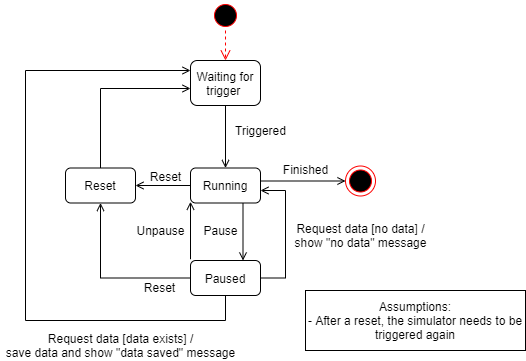

The diagram above was exported from draw.io. Its source (the exported page's mxGraphModel, read from the mxfile embedded in the PNG):
<mxGraphModel dx="1697" dy="893" grid="1" gridSize="10" guides="1" tooltips="1" connect="1" arrows="1" fold="1" page="1" pageScale="1" pageWidth="850" pageHeight="1100" math="0" shadow="0">
  <root>
    <mxCell id="UezKVHLZC6HNMPveiB6J-0" />
    <mxCell id="UezKVHLZC6HNMPveiB6J-1" parent="UezKVHLZC6HNMPveiB6J-0" />
    <mxCell id="edq8VXs_pe4qOndamcoE-0" value="" style="ellipse;html=1;shape=startState;fillColor=#000000;strokeColor=#ff0000;labelBackgroundColor=default;fontColor=default;align=left;" vertex="1" parent="UezKVHLZC6HNMPveiB6J-1">
      <mxGeometry x="375" y="60" width="30" height="30" as="geometry" />
    </mxCell>
    <mxCell id="edq8VXs_pe4qOndamcoE-1" value="" style="edgeStyle=orthogonalEdgeStyle;html=1;verticalAlign=bottom;endArrow=open;endSize=8;strokeColor=#ff0000;rounded=0;dashed=1;labelBackgroundColor=default;fontColor=default;fillColor=default;exitX=0.5;exitY=1;exitDx=0;exitDy=0;entryX=0.5;entryY=0;entryDx=0;entryDy=0;" edge="1" source="edq8VXs_pe4qOndamcoE-0" parent="UezKVHLZC6HNMPveiB6J-1" target="edq8VXs_pe4qOndamcoE-2">
      <mxGeometry relative="1" as="geometry">
        <mxPoint x="420" y="100" as="targetPoint" />
        <Array as="points">
          <mxPoint x="390" y="100" />
          <mxPoint x="390" y="100" />
        </Array>
      </mxGeometry>
    </mxCell>
    <mxCell id="edq8VXs_pe4qOndamcoE-20" style="edgeStyle=orthogonalEdgeStyle;rounded=0;orthogonalLoop=1;jettySize=auto;html=1;entryX=0.5;entryY=0;entryDx=0;entryDy=0;labelBackgroundColor=default;fontColor=default;startArrow=none;startFill=0;endArrow=open;endFill=0;strokeColor=default;fillColor=default;" edge="1" parent="UezKVHLZC6HNMPveiB6J-1" source="edq8VXs_pe4qOndamcoE-2" target="edq8VXs_pe4qOndamcoE-3">
      <mxGeometry relative="1" as="geometry" />
    </mxCell>
    <mxCell id="edq8VXs_pe4qOndamcoE-2" value="Waiting for trigger&amp;nbsp;" style="rounded=1;whiteSpace=wrap;html=1;labelBackgroundColor=default;fontColor=default;strokeColor=default;fillColor=default;align=center;" vertex="1" parent="UezKVHLZC6HNMPveiB6J-1">
      <mxGeometry x="355" y="120" width="70" height="45" as="geometry" />
    </mxCell>
    <mxCell id="edq8VXs_pe4qOndamcoE-7" style="edgeStyle=orthogonalEdgeStyle;rounded=0;orthogonalLoop=1;jettySize=auto;html=1;entryX=0;entryY=0.5;entryDx=0;entryDy=0;labelBackgroundColor=default;fontColor=default;endArrow=open;endFill=0;strokeColor=default;fillColor=default;" edge="1" parent="UezKVHLZC6HNMPveiB6J-1" source="edq8VXs_pe4qOndamcoE-3" target="edq8VXs_pe4qOndamcoE-6">
      <mxGeometry relative="1" as="geometry">
        <Array as="points">
          <mxPoint x="510" y="240" />
        </Array>
      </mxGeometry>
    </mxCell>
    <mxCell id="edq8VXs_pe4qOndamcoE-24" style="edgeStyle=orthogonalEdgeStyle;rounded=0;orthogonalLoop=1;jettySize=auto;html=1;entryX=1;entryY=0.5;entryDx=0;entryDy=0;labelBackgroundColor=default;fontColor=default;startArrow=none;startFill=0;endArrow=open;endFill=0;strokeColor=default;fillColor=default;" edge="1" parent="UezKVHLZC6HNMPveiB6J-1" source="edq8VXs_pe4qOndamcoE-3" target="edq8VXs_pe4qOndamcoE-21">
      <mxGeometry relative="1" as="geometry" />
    </mxCell>
    <mxCell id="edq8VXs_pe4qOndamcoE-3" value="Running" style="rounded=1;whiteSpace=wrap;html=1;labelBackgroundColor=default;fontColor=default;strokeColor=default;fillColor=default;align=center;" vertex="1" parent="UezKVHLZC6HNMPveiB6J-1">
      <mxGeometry x="355" y="227.5" width="70" height="35" as="geometry" />
    </mxCell>
    <mxCell id="edq8VXs_pe4qOndamcoE-5" value="Triggered" style="text;html=1;align=center;verticalAlign=middle;resizable=0;points=[];autosize=1;strokeColor=none;fillColor=none;fontColor=default;" vertex="1" parent="UezKVHLZC6HNMPveiB6J-1">
      <mxGeometry x="390" y="180" width="70" height="20" as="geometry" />
    </mxCell>
    <mxCell id="edq8VXs_pe4qOndamcoE-6" value="" style="ellipse;html=1;shape=endState;fillColor=#000000;strokeColor=#ff0000;labelBackgroundColor=default;fontColor=default;align=center;" vertex="1" parent="UezKVHLZC6HNMPveiB6J-1">
      <mxGeometry x="510" y="225.5" width="30" height="30" as="geometry" />
    </mxCell>
    <mxCell id="edq8VXs_pe4qOndamcoE-8" value="Finished" style="text;html=1;align=center;verticalAlign=middle;resizable=0;points=[];autosize=1;strokeColor=none;fillColor=none;fontColor=default;" vertex="1" parent="UezKVHLZC6HNMPveiB6J-1">
      <mxGeometry x="440" y="218.5" width="60" height="20" as="geometry" />
    </mxCell>
    <mxCell id="edq8VXs_pe4qOndamcoE-23" style="edgeStyle=orthogonalEdgeStyle;rounded=0;orthogonalLoop=1;jettySize=auto;html=1;entryX=0.5;entryY=1;entryDx=0;entryDy=0;labelBackgroundColor=default;fontColor=default;startArrow=none;startFill=0;endArrow=open;endFill=0;strokeColor=default;fillColor=default;" edge="1" parent="UezKVHLZC6HNMPveiB6J-1" source="edq8VXs_pe4qOndamcoE-11" target="edq8VXs_pe4qOndamcoE-21">
      <mxGeometry relative="1" as="geometry" />
    </mxCell>
    <mxCell id="edq8VXs_pe4qOndamcoE-28" style="edgeStyle=orthogonalEdgeStyle;rounded=0;orthogonalLoop=1;jettySize=auto;html=1;labelBackgroundColor=default;fontColor=default;startArrow=none;startFill=0;endArrow=open;endFill=0;strokeColor=default;fillColor=default;" edge="1" parent="UezKVHLZC6HNMPveiB6J-1" source="edq8VXs_pe4qOndamcoE-11">
      <mxGeometry relative="1" as="geometry">
        <mxPoint x="425" y="250" as="targetPoint" />
        <Array as="points">
          <mxPoint x="450" y="338" />
          <mxPoint x="450" y="250" />
          <mxPoint x="425" y="250" />
        </Array>
      </mxGeometry>
    </mxCell>
    <mxCell id="edq8VXs_pe4qOndamcoE-30" style="edgeStyle=orthogonalEdgeStyle;rounded=0;orthogonalLoop=1;jettySize=auto;html=1;labelBackgroundColor=default;fontColor=default;startArrow=none;startFill=0;endArrow=open;endFill=0;strokeColor=default;fillColor=default;" edge="1" parent="UezKVHLZC6HNMPveiB6J-1" source="edq8VXs_pe4qOndamcoE-11">
      <mxGeometry relative="1" as="geometry">
        <mxPoint x="355" y="130" as="targetPoint" />
        <Array as="points">
          <mxPoint x="390" y="380" />
          <mxPoint x="190" y="380" />
          <mxPoint x="190" y="130" />
        </Array>
      </mxGeometry>
    </mxCell>
    <mxCell id="edq8VXs_pe4qOndamcoE-11" value="Paused" style="rounded=1;whiteSpace=wrap;html=1;labelBackgroundColor=default;fontColor=default;strokeColor=default;fillColor=default;align=center;" vertex="1" parent="UezKVHLZC6HNMPveiB6J-1">
      <mxGeometry x="355" y="320" width="70" height="35" as="geometry" />
    </mxCell>
    <mxCell id="edq8VXs_pe4qOndamcoE-14" value="" style="endArrow=open;html=1;rounded=0;labelBackgroundColor=default;fontColor=default;strokeColor=default;fillColor=default;exitX=0.75;exitY=1;exitDx=0;exitDy=0;entryX=0.75;entryY=0;entryDx=0;entryDy=0;endFill=0;" edge="1" parent="UezKVHLZC6HNMPveiB6J-1" source="edq8VXs_pe4qOndamcoE-3" target="edq8VXs_pe4qOndamcoE-11">
      <mxGeometry width="50" height="50" relative="1" as="geometry">
        <mxPoint x="450" y="340" as="sourcePoint" />
        <mxPoint x="500" y="290" as="targetPoint" />
      </mxGeometry>
    </mxCell>
    <mxCell id="edq8VXs_pe4qOndamcoE-16" value="Pause" style="text;html=1;align=center;verticalAlign=middle;resizable=0;points=[];autosize=1;strokeColor=none;fillColor=none;fontColor=default;" vertex="1" parent="UezKVHLZC6HNMPveiB6J-1">
      <mxGeometry x="360" y="280" width="50" height="20" as="geometry" />
    </mxCell>
    <mxCell id="edq8VXs_pe4qOndamcoE-17" value="" style="endArrow=none;html=1;rounded=0;labelBackgroundColor=default;fontColor=default;strokeColor=default;fillColor=default;exitX=0.75;exitY=1;exitDx=0;exitDy=0;entryX=0.75;entryY=0;entryDx=0;entryDy=0;endFill=0;startArrow=open;startFill=0;" edge="1" parent="UezKVHLZC6HNMPveiB6J-1">
      <mxGeometry width="50" height="50" relative="1" as="geometry">
        <mxPoint x="355" y="261.25" as="sourcePoint" />
        <mxPoint x="355" y="318.75" as="targetPoint" />
      </mxGeometry>
    </mxCell>
    <mxCell id="edq8VXs_pe4qOndamcoE-18" value="Unpause" style="text;html=1;align=center;verticalAlign=middle;resizable=0;points=[];autosize=1;strokeColor=none;fillColor=none;fontColor=default;" vertex="1" parent="UezKVHLZC6HNMPveiB6J-1">
      <mxGeometry x="295" y="280" width="60" height="20" as="geometry" />
    </mxCell>
    <mxCell id="edq8VXs_pe4qOndamcoE-25" style="edgeStyle=orthogonalEdgeStyle;rounded=0;orthogonalLoop=1;jettySize=auto;html=1;labelBackgroundColor=default;fontColor=default;startArrow=none;startFill=0;endArrow=open;endFill=0;strokeColor=default;fillColor=default;" edge="1" parent="UezKVHLZC6HNMPveiB6J-1" source="edq8VXs_pe4qOndamcoE-21">
      <mxGeometry relative="1" as="geometry">
        <mxPoint x="355" y="148" as="targetPoint" />
        <Array as="points">
          <mxPoint x="265" y="148" />
        </Array>
      </mxGeometry>
    </mxCell>
    <mxCell id="edq8VXs_pe4qOndamcoE-21" value="Reset" style="rounded=1;whiteSpace=wrap;html=1;labelBackgroundColor=default;fontColor=default;strokeColor=default;fillColor=default;align=center;" vertex="1" parent="UezKVHLZC6HNMPveiB6J-1">
      <mxGeometry x="230" y="227.5" width="70" height="35" as="geometry" />
    </mxCell>
    <mxCell id="edq8VXs_pe4qOndamcoE-26" value="Reset" style="text;html=1;align=center;verticalAlign=middle;resizable=0;points=[];autosize=1;strokeColor=none;fillColor=none;fontColor=default;" vertex="1" parent="UezKVHLZC6HNMPveiB6J-1">
      <mxGeometry x="305" y="225.5" width="50" height="20" as="geometry" />
    </mxCell>
    <mxCell id="edq8VXs_pe4qOndamcoE-27" value="Reset" style="text;html=1;align=center;verticalAlign=middle;resizable=0;points=[];autosize=1;strokeColor=none;fillColor=none;fontColor=default;" vertex="1" parent="UezKVHLZC6HNMPveiB6J-1">
      <mxGeometry x="299" y="337" width="50" height="20" as="geometry" />
    </mxCell>
    <mxCell id="edq8VXs_pe4qOndamcoE-29" value="Request data [no data] /&lt;br&gt;show &quot;no data&quot; message" style="text;html=1;align=center;verticalAlign=middle;resizable=0;points=[];autosize=1;strokeColor=none;fillColor=none;fontColor=default;" vertex="1" parent="UezKVHLZC6HNMPveiB6J-1">
      <mxGeometry x="450" y="280" width="150" height="30" as="geometry" />
    </mxCell>
    <mxCell id="edq8VXs_pe4qOndamcoE-31" value="Request data [data exists] /&lt;br&gt;save data and show &quot;data saved&quot; message" style="text;html=1;align=center;verticalAlign=middle;resizable=0;points=[];autosize=1;strokeColor=none;fillColor=none;fontColor=default;" vertex="1" parent="UezKVHLZC6HNMPveiB6J-1">
      <mxGeometry x="165" y="390" width="240" height="30" as="geometry" />
    </mxCell>
    <mxCell id="edq8VXs_pe4qOndamcoE-34" value="Assumptions:&lt;br&gt;- After a reset, the simulator needs to be triggered again" style="rounded=0;whiteSpace=wrap;html=1;labelBackgroundColor=default;fontColor=default;strokeColor=default;fillColor=default;align=center;" vertex="1" parent="UezKVHLZC6HNMPveiB6J-1">
      <mxGeometry x="470" y="350" width="220" height="60" as="geometry" />
    </mxCell>
  </root>
</mxGraphModel>